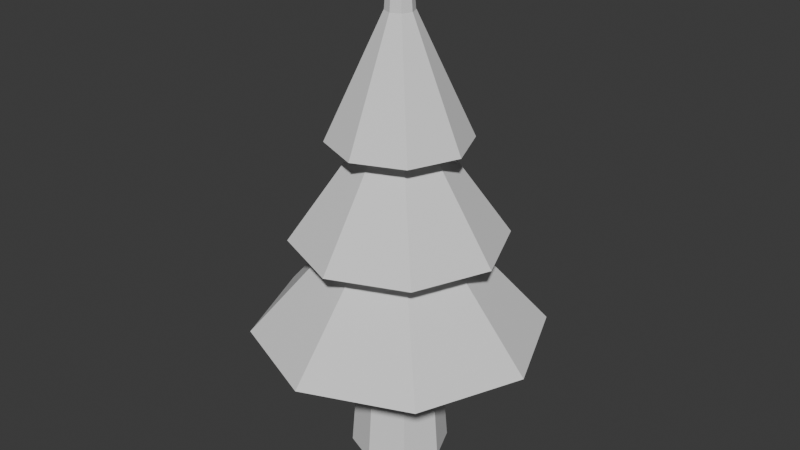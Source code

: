 # Source: Yolka1.blend  (saved by Blender 4.3.34; exported with 4.5.12 LTS)
import bpy
from mathutils import Matrix  # noqa: F401  (used for matrix-valued properties, if any)

bpy.ops.wm.read_factory_settings(use_empty=True)
scene = bpy.context.scene
scene.name = 'Scene'

# ---- collections
col_collection = bpy.data.collections.new('Collection'); scene.collection.children.link(col_collection)

# ---- world
world_world = bpy.data.worlds.new('World'); scene.world = world_world
world_world.use_nodes = True; world_world.node_tree.nodes.clear()
_N = world_world.node_tree.nodes; _L = world_world.node_tree.links
n0 = _N.new('ShaderNodeOutputWorld'); n0.name = 'World Output'; n0.location = (300, 300)
n1 = _N.new('ShaderNodeBackground'); n1.name = 'Background'; n1.location = (10, 300)
n1.inputs[0].default_value = (0.05088, 0.05088, 0.05088, 1.0)
_L.new(n1.outputs[0], n0.inputs[0])
n0.is_active_output = True
world_world.color = (0.05088, 0.05088, 0.05088)
world_world.sun_shadow_jitter_overblur = 0.0

# ---- meshes
me_x = bpy.data.meshes.new('Окружность')
me_x.from_pydata([(0.0, 1.0, 0.0), (-0.7071, 0.7071, 0.0), (-1.0, 0.0, 0.0), (-0.7071, -0.7071, 0.0), (0.0, -1.0, 0.0), (0.7071, -0.7071, 0.0), (1.0, 0.0, 0.0), (0.7071, 0.7071, 0.0), (-6.368e-09, 0.221, 10.0), (-0.1563, 0.1563, 10.0), (-0.221, 0.0, 10.0), (-0.1563, -0.1563, 10.0), (-6.368e-09, -0.221, 10.0), (0.1563, -0.1563, 10.0), (0.221, 0.0, 10.0), (0.1563, 0.1563, 10.0), (5.231e-09, 2.975, 2.774), (-2.104, 2.104, 2.774), (-2.975, -8.868e-10, 2.774), (-2.104, -2.104, 2.774), (5.231e-09, -2.975, 2.774), (2.104, -2.104, 2.774), (2.975, -8.868e-10, 2.774), (2.104, 2.104, 2.774), (-1.529e-08, 0.802, 5.213), (-0.5671, 0.5671, 5.213), (-0.802, -2.72e-09, 5.213), (-0.5671, -0.5671, 5.213), (-1.529e-08, -0.802, 5.213), (0.5671, -0.5671, 5.213), (0.802, -2.72e-09, 5.213), (0.5671, 0.5671, 5.213), (2.579e-10, 2.155, 4.771), (-1.524, 1.524, 4.771), (-2.155, 3.708e-09, 4.771), (-1.524, -1.524, 4.771), (2.579e-10, -2.155, 4.771), (1.524, -1.524, 4.771), (2.155, 3.708e-09, 4.771), (1.524, 1.524, 4.771), (-1.306e-08, 0.4392, 7.21), (-0.3105, 0.3105, 7.21), (-0.4392, 4.179e-09, 7.21), (-0.3105, -0.3105, 7.21), (-1.306e-08, -0.4392, 7.21), (0.3105, -0.3105, 7.21), (0.4392, 4.179e-09, 7.21), (0.3105, 0.3105, 7.21), (2.748e-09, 1.409, 6.775), (-0.9965, 0.9965, 6.775), (-1.409, 2.424e-09, 6.775), (-0.9965, -0.9965, 6.775), (2.748e-09, -1.409, 6.775), (0.9965, -0.9965, 6.775), (1.409, 2.424e-09, 6.775), (0.9965, 0.9965, 6.775), (-5.962e-09, 0.2872, 9.214), (-0.203, 0.203, 9.214), (-0.2872, 2.732e-09, 9.214), (-0.203, -0.203, 9.214), (-5.962e-09, -0.2872, 9.214), (0.203, -0.203, 9.214), (0.2872, 2.732e-09, 9.214), (0.203, 0.203, 9.214)], [], [(6, 7, 15, 14), (4, 5, 13, 12), (2, 3, 11, 10), (0, 1, 9, 8), (7, 0, 8, 15), (5, 6, 14, 13), (3, 4, 12, 11), (1, 2, 10, 9), (9, 10, 11, 12, 13, 14, 15, 8), (22, 23, 31, 30), (20, 21, 29, 28), (18, 19, 27, 26), (16, 17, 25, 24), (23, 16, 24, 31), (21, 22, 30, 29), (19, 20, 28, 27), (17, 18, 26, 25), (25, 26, 27, 28, 29, 30, 31, 24), (38, 39, 47, 46), (36, 37, 45, 44), (34, 35, 43, 42), (32, 33, 41, 40), (39, 32, 40, 47), (37, 38, 46, 45), (35, 36, 44, 43), (33, 34, 42, 41), (41, 42, 43, 44, 45, 46, 47, 40), (54, 55, 63, 62), (52, 53, 61, 60), (50, 51, 59, 58), (48, 49, 57, 56), (55, 48, 56, 63), (53, 54, 62, 61), (51, 52, 60, 59), (49, 50, 58, 57)])
_uv = me_x.uv_layers.new(name='UVКарта')
_uv.uv.foreach_set('vector', [0.0, 0.0, 0.0, 0.0, 0.0, 0.0, 0.0, 0.0, 0.0, 0.0, 0.0, 0.0, 0.0, 0.0, 0.0, 0.0, 0.0, 0.0, 0.0, 0.0, 0.0, 0.0, 0.0, 0.0, 0.0, 0.0, 0.0, 0.0, 0.0, 0.0, 0.0, 0.0, 0.0, 0.0, 0.0, 0.0, 0.0, 0.0, 0.0, 0.0, 0.0, 0.0, 0.0, 0.0, 0.0, 0.0, 0.0, 0.0, 0.0, 0.0, 0.0, 0.0, 0.0, 0.0, 0.0, 0.0, 0.0, 0.0, 0.0, 0.0, 0.0, 0.0, 0.0, 0.0, 0.0, 0.0, 0.0, 0.0, 0.0, 0.0, 0.0, 0.0, 0.0, 0.0, 0.0, 0.0, 0.0, 0.0, 0.0, 0.0, 0.0, 0.0, 0.0, 0.0, 0.0, 0.0, 0.0, 0.0, 0.0, 0.0, 0.0, 0.0, 0.0, 0.0, 0.0, 0.0, 0.0, 0.0, 0.0, 0.0, 0.0, 0.0, 0.0, 0.0, 0.0, 0.0, 0.0, 0.0, 0.0, 0.0, 0.0, 0.0, 0.0, 0.0, 0.0, 0.0, 0.0, 0.0, 0.0, 0.0, 0.0, 0.0, 0.0, 0.0, 0.0, 0.0, 0.0, 0.0, 0.0, 0.0, 0.0, 0.0, 0.0, 0.0, 0.0, 0.0, 0.0, 0.0, 0.0, 0.0, 0.0, 0.0, 0.0, 0.0, 0.0, 0.0, 0.0, 0.0, 0.0, 0.0, 0.0, 0.0, 0.0, 0.0, 0.0, 0.0, 0.0, 0.0, 0.0, 0.0, 0.0, 0.0, 0.0, 0.0, 0.0, 0.0, 0.0, 0.0, 0.0, 0.0, 0.0, 0.0, 0.0, 0.0, 0.0, 0.0, 0.0, 0.0, 0.0, 0.0, 0.0, 0.0, 0.0, 0.0, 0.0, 0.0, 0.0, 0.0, 0.0, 0.0, 0.0, 0.0, 0.0, 0.0, 0.0, 0.0, 0.0, 0.0, 0.0, 0.0, 0.0, 0.0, 0.0, 0.0, 0.0, 0.0, 0.0, 0.0, 0.0, 0.0, 0.0, 0.0, 0.0, 0.0, 0.0, 0.0, 0.0, 0.0, 0.0, 0.0, 0.0, 0.0, 0.0, 0.0, 0.0, 0.0, 0.0, 0.0, 0.0, 0.0, 0.0, 0.0, 0.0, 0.0, 0.0, 0.0, 0.0, 0.0, 0.0, 0.0, 0.0, 0.0, 0.0, 0.0, 0.0, 0.0, 0.0, 0.0, 0.0, 0.0, 0.0, 0.0, 0.0, 0.0, 0.0, 0.0, 0.0, 0.0, 0.0, 0.0, 0.0, 0.0, 0.0, 0.0, 0.0, 0.0, 0.0, 0.0, 0.0, 0.0, 0.0, 0.0, 0.0, 0.0, 0.0, 0.0, 0.0, 0.0, 0.0, 0.0, 0.0, 0.0, 0.0, 0.0, 0.0, 0.0, 0.0, 0.0, 0.0, 0.0, 0.0, 0.0, 0.0, 0.0, 0.0, 0.0, 0.0, 0.0, 0.0, 0.0, 0.0, 0.0, 0.0, 0.0])
me_x.update()

# ---- objects
ob_1 = bpy.data.objects.new('Ёлка1', me_x)

# ---- transforms, parenting, visibility, modifiers, constraints
ob_1.location = (0.0, 0.0, 0.0)

# ---- collection membership
col_collection.objects.link(ob_1)

# ---- scene / render settings (as saved in the file)
scene.frame_start = 1; scene.frame_end = 250; scene.frame_set(14)
scene.render.engine = 'BLENDER_EEVEE_NEXT'
bpy.context.view_layer.update()

# ---- added for rendering (the .blend has no active camera and no usable light): camera, sun
cam_auto = bpy.data.cameras.new('AutoCamera')
cam_auto.lens = 50.0
cam_auto.sensor_width = 36.0
cam_auto.clip_end = 1000.0
ob_auto_camera = bpy.data.objects.new('AutoCamera', cam_auto)
scene.collection.objects.link(ob_auto_camera)
ob_auto_camera.location = (12.0921, -14.5105, 14.6737)
ob_auto_camera.rotation_euler = (1.09748, -7.21219e-08, 0.694738)
scene.camera = ob_auto_camera
light_auto_sun = bpy.data.lights.new('AutoSun', 'SUN')
light_auto_sun.energy = 3.0
light_auto_sun.angle = 0.0523599
ob_auto_sun = bpy.data.objects.new('AutoSun', light_auto_sun)
scene.collection.objects.link(ob_auto_sun)
ob_auto_sun.rotation_euler = (0.872665, 0.174533, 0.523599)
bpy.context.view_layer.update()
